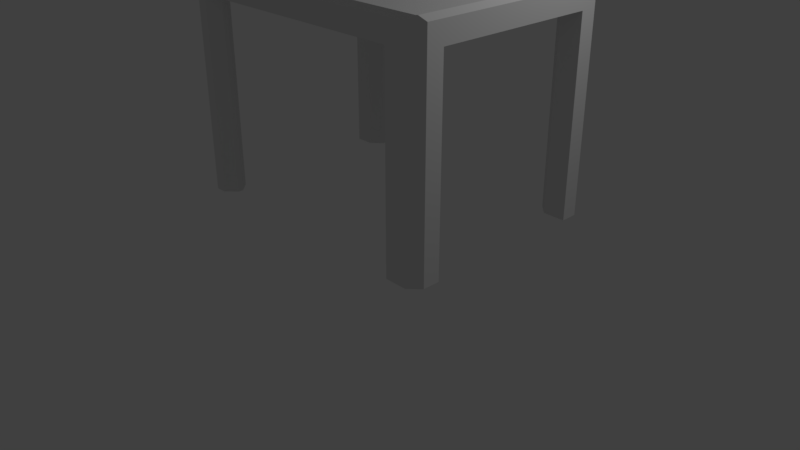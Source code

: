 # Source: chair.blend  (saved by Blender 2.78.0; exported with 4.5.12 LTS)
import bpy
from mathutils import Matrix  # noqa: F401  (used for matrix-valued properties, if any)

bpy.ops.wm.read_factory_settings(use_empty=True)
scene = bpy.context.scene
scene.name = 'Scene'

# ---- collections
col_collection_1 = bpy.data.collections.new('Collection 1'); scene.collection.children.link(col_collection_1)

# ---- materials (node trees are filled in below, after node groups)
mat_material = bpy.data.materials.new('Material')
mat_material.alpha_threshold = 0.0
mat_material.use_transparent_shadow = False
mat_material.roughness = 0.5
mat_material.line_color = (0.0, 0.0, 0.0, 1.0)

# ---- material node trees

# ---- world
world_world = bpy.data.worlds.new('World'); scene.world = world_world
world_world.color = (0.05088, 0.05088, 0.05088)
world_world.use_sun_shadow = False
world_world.sun_shadow_jitter_overblur = 0.0
world_world.cycles.sampling_method = 'MANUAL'

# ---- cameras
cam_camera = bpy.data.cameras.new('Camera')
cam_camera.clip_end = 100.0
cam_camera.lens = 35.0
cam_camera.sensor_width = 32.0
cam_camera.sensor_height = 18.0
cam_camera.ortho_scale = 7.314
cam_camera.dof.focus_distance = 0.0
cam_camera.dof.aperture_fstop = 128.0

# ---- lights
light_lamp = bpy.data.lights.new('Lamp', 'POINT')
light_lamp.transmission_factor = 0.0
light_lamp.cutoff_distance = 30.0
light_lamp.energy = 100.0
light_lamp.shadow_buffer_clip_start = 1.001
light_lamp.shadow_soft_size = 0.1
light_lamp.shadow_maximum_resolution = 0.006
light_lamp.use_absolute_resolution = True

# ---- meshes
me_cube = bpy.data.meshes.new('Cube')
me_cube.from_pydata([(-1.361, 3.576e-07, -1.0), (-1.0, 2.98e-07, -1.0), (-1.0, 1.788e-07, -0.6893), (-1.361, -0.3109, 2.574), (-1.13, -1.357, -1.0), (-1.0, -1.227, -1.0), (-0.87, -1.357, -1.0), (-1.231, -1.04, -1.0), (-1.361, -1.04, -1.0), (-1.0, -1.169, -1.0), (-1.13, -1.04, -1.0), (-1.0, -1.227, -3.39), (-1.13, -1.357, -3.39), (-1.361, -1.04, -3.39), (-1.231, -1.04, -3.39), (-1.13, -1.04, -3.39), (-1.0, -1.169, -3.39), (2.091, -1.018, -1.0), (1.815, -1.227, -1.0), (1.815, -1.357, -1.0), (1.945, -1.018, -1.0), (1.815, -1.148, -1.0), (2.091, -1.018, -3.39), (2.221, -1.018, -3.39), (2.221, -1.227, -3.39), (2.091, -1.357, -3.39), (1.815, -1.357, -3.39), (1.815, -1.227, -3.39), (1.815, -1.148, -3.39), (1.945, -1.018, -3.39), (-1.024, -1.357, -0.7475), (-1.0, -1.299, -0.6893), (2.221, -5.96e-08, -1.0), (2.163, -5.315e-08, -1.0), (2.163, -5.235e-07, -0.6893), (2.221, -4.472e-07, -0.7475), (2.149, -1.299, -0.6893), (2.091, -1.357, -0.7475), (2.221, -1.227, -0.7475), (2.163, -1.285, -0.6893), (2.163, -1.018, -1.0), (2.221, -1.018, -1.0), (-1.098, 1.95e-07, 2.892), (-1.0, 1.788e-07, 2.821), (-1.361, -0.02486, 2.821), (-1.263, 2.222e-07, 2.892), (-1.361, 2.414e-07, 2.794), (-1.098, -1.357, 2.892), (-1.0, -1.242, 2.821), (-1.361, -1.242, 2.821), (-1.263, -1.357, 2.892), (-1.098, -0.3109, 2.574), (-1.0, -0.3109, 2.574), (-1.098, -0.8459, -0.6882), (-1.0, -0.8459, -0.6882), (-1.361, -0.8459, -0.6882), (-1.263, -0.8459, -0.6882), (-1.0, -0.8459, 2.574), (-1.098, -0.8459, 2.574), (-1.0, -0.7479, 2.574), (-1.263, -0.8459, 2.574), (-1.361, -0.8459, 2.574), (-1.361, -0.7479, 2.574), (-1.0, -0.3109, -0.6882), (-1.098, -0.3109, -0.6882), (-1.0, -0.4089, -0.6882), (-1.263, -0.3109, -0.6882), (-1.361, -0.3109, -0.6882), (-1.361, -0.3109, 2.0), (-1.263, -0.3109, 2.0), (-1.263, -1.357, -3.39), (-1.361, -1.242, -3.39), (-1.0, -1.299, -0.6893), (-1.024, -1.357, -0.7475)], [], [(8, 13, 71, 49, 61, 55, 67, 68, 44, 46, 0), (38, 24, 23, 41, 32, 35), (36, 37, 25, 24, 38, 39), (48, 57, 59, 52, 63, 2, 43), (72, 31, 2, 63, 65, 54, 57, 48), (7, 10, 15, 14), (55, 56, 53, 54, 65, 64, 66, 67), (0, 46, 45, 42, 43, 2, 1), (53, 56, 60, 58), (11, 12, 70, 71, 13, 14, 15, 16), (66, 64, 51, 3, 69), (50, 70, 12, 4, 30, 73, 47), (9, 5, 11, 16), (34, 2, 31, 36, 39), (20, 17, 22, 29), (30, 31, 72, 73), (44, 68, 69, 3, 62, 61, 49), (21, 28, 27, 18), (33, 40, 17, 20, 21, 18, 19, 6, 5, 9, 10, 7, 8, 0, 1), (22, 23, 24, 25, 26, 27, 28, 29), (4, 5, 6), (4, 12, 11, 5), (15, 10, 9, 16), (13, 8, 7, 14), (22, 17, 40, 41, 23), (18, 27, 26, 19), (20, 29, 28, 21), (19, 26, 25, 37, 30, 4, 6), (38, 35, 34, 39), (30, 37, 36, 31), (40, 33, 32, 41), (59, 58, 60, 62, 3, 51, 52), (44, 45, 46), (57, 58, 59), (60, 61, 62), (63, 64, 65), (50, 45, 44, 49), (48, 43, 42, 47), (53, 58, 57, 54), (55, 61, 60, 56), (51, 64, 63, 52), (66, 69, 68, 67), (49, 71, 70, 50), (47, 73, 72, 48), (47, 42, 45, 50)])
me_cube.materials.append(mat_material)
me_cube.use_remesh_preserve_volume = False
me_cube.use_remesh_preserve_attributes = False
me_cube.use_mirror_vertex_groups = False
me_cube.update()

# ---- objects
ob_cube = bpy.data.objects.new('Cube', me_cube)
ob_lamp = bpy.data.objects.new('Lamp', light_lamp)
ob_camera = bpy.data.objects.new('Camera', cam_camera)

# ---- transforms, parenting, visibility, modifiers, constraints
ob_cube.location = (0.0, 0.0, 4.318)
ob_cube.lock_rotations_4d = False
ob_cube.empty_display_type = 'ARROWS'
ob_cube.lineart.crease_threshold = 0.0
_m = ob_cube.modifiers.new('Mirror', 'MIRROR')
_m.use_axis = (False, True, False)
ob_lamp.location = (4.076, 1.005, 5.904)
ob_lamp.rotation_euler = (0.6503, 0.05522, 1.866)
ob_lamp.lock_rotations_4d = False
ob_lamp.empty_display_type = 'ARROWS'
ob_lamp.color = (0.0, 0.0, 0.0, 0.0)
ob_lamp.lineart.crease_threshold = 0.0
ob_camera.location = (7.481, -6.508, 5.344)
ob_camera.rotation_euler = (1.109, 0.0, 0.8149)
ob_camera.lock_rotations_4d = False
ob_camera.empty_display_type = 'ARROWS'
ob_camera.color = (0.0, 0.0, 0.0, 0.0)
ob_camera.display_type = 'WIRE'
ob_camera.lineart.crease_threshold = 0.0

# ---- collection membership
col_collection_1.objects.link(ob_cube)
col_collection_1.objects.link(ob_lamp)
col_collection_1.objects.link(ob_camera)

# ---- scene / render settings (as saved in the file)
scene.camera = ob_camera
scene.frame_start = 1; scene.frame_end = 250; scene.frame_set(1)
scene.render.engine = 'BLENDER_EEVEE_NEXT'
scene.render.resolution_percentage = 50
scene.render.dither_intensity = 0.0
scene.cycles.use_denoising = False
scene.cycles.samples = 128
scene.cycles.sampling_pattern = 'TABULATED_SOBOL'
scene.cycles.light_sampling_threshold = 0.0
scene.cycles.use_adaptive_sampling = False
scene.cycles.use_light_tree = False
scene.cycles.blur_glossy = 0.0
scene.cycles.sample_clamp_indirect = 0.0
scene.view_settings.view_transform = 'Standard'
bpy.context.view_layer.update()
